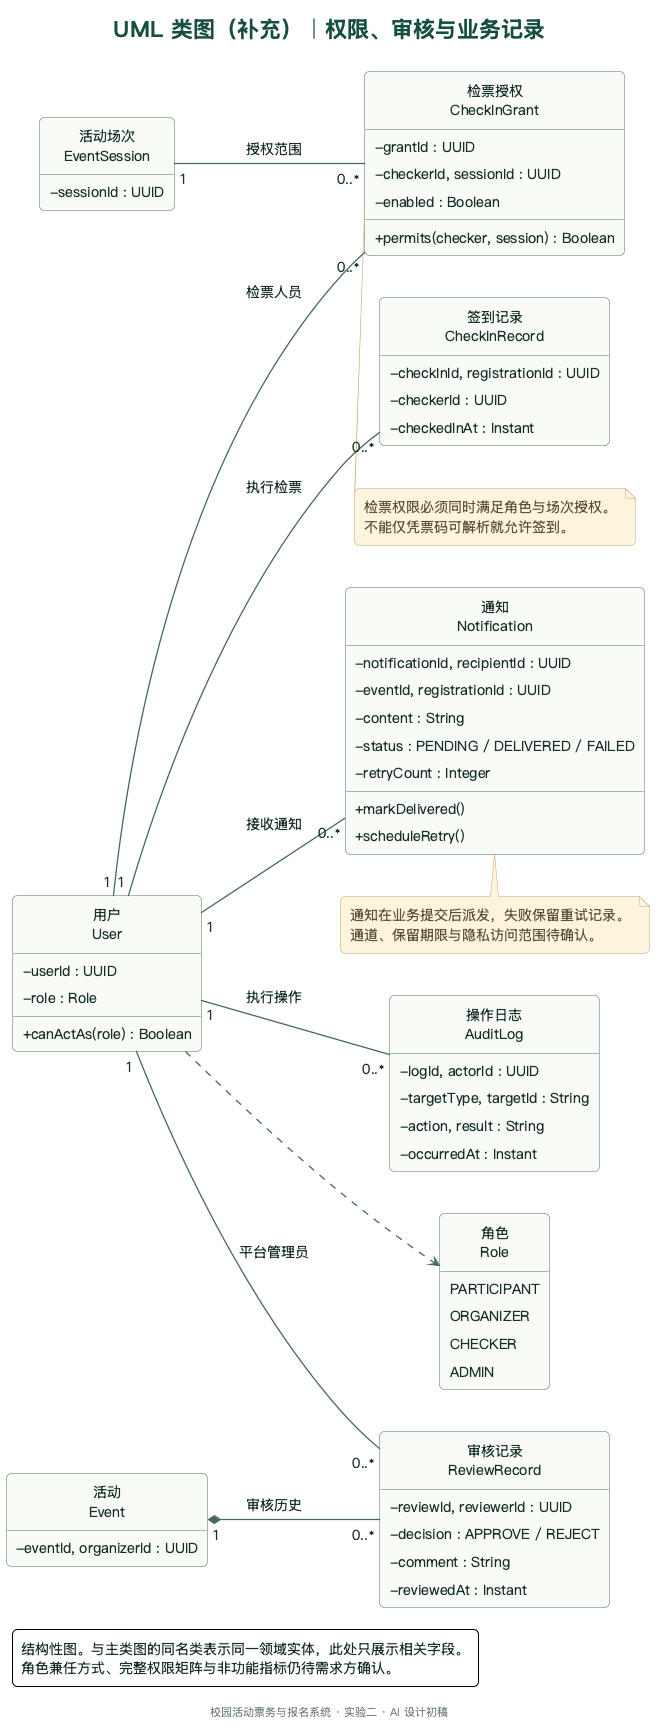

The diagram above was rendered by PlantUML. Its source (embedded in the PNG):
@startuml
!pragma layout smetana
!include _style.iuml
title UML 类图（补充）｜权限、审核与业务记录
left to right direction
hide circle
hide empty members

class "用户\nUser" as User {
  - userId : UUID
  - role : Role
  + canActAs(role) : Boolean
}
enum "角色\nRole" as Role {
  PARTICIPANT
  ORGANIZER
  CHECKER
  ADMIN
}
class "活动\nEvent" as Event {
  - eventId, organizerId : UUID
}
class "活动场次\nEventSession" as Session {
  - sessionId : UUID
}
class "检票授权\nCheckInGrant" as Grant {
  - grantId : UUID
  - checkerId, sessionId : UUID
  - enabled : Boolean
  + permits(checker, session) : Boolean
}
class "审核记录\nReviewRecord" as Review {
  - reviewId, reviewerId : UUID
  - decision : APPROVE / REJECT
  - comment : String
  - reviewedAt : Instant
}
class "通知\nNotification" as Notice {
  - notificationId, recipientId : UUID
  - eventId, registrationId : UUID
  - content : String
  - status : PENDING / DELIVERED / FAILED
  - retryCount : Integer
  + markDelivered()
  + scheduleRetry()
}
class "操作日志\nAuditLog" as Audit {
  - logId, actorId : UUID
  - targetType, targetId : String
  - action, result : String
  - occurredAt : Instant
}
class "签到记录\nCheckInRecord" as CheckIn {
  - checkInId, registrationId : UUID
  - checkerId : UUID
  - checkedInAt : Instant
}

User ..> Role
User "1" -- "0..*" Grant : 检票人员
Session "1" -- "0..*" Grant : 授权范围
User "1" -- "0..*" Review : 平台管理员
Event "1" *-- "0..*" Review : 审核历史
User "1" -- "0..*" Notice : 接收通知
User "1" -- "0..*" Audit : 执行操作
User "1" -- "0..*" CheckIn : 执行检票

note bottom of Grant
  检票权限必须同时满足角色与场次授权。
  不能仅凭票码可解析就允许签到。
end note
note bottom of Notice
  通知在业务提交后派发，失败保留重试记录。
  通道、保留期限与隐私访问范围待确认。
end note
legend left
  结构性图。与主类图的同名类表示同一领域实体，此处只展示相关字段。
  角色兼任方式、完整权限矩阵与非功能指标仍待需求方确认。
endlegend
@enduml